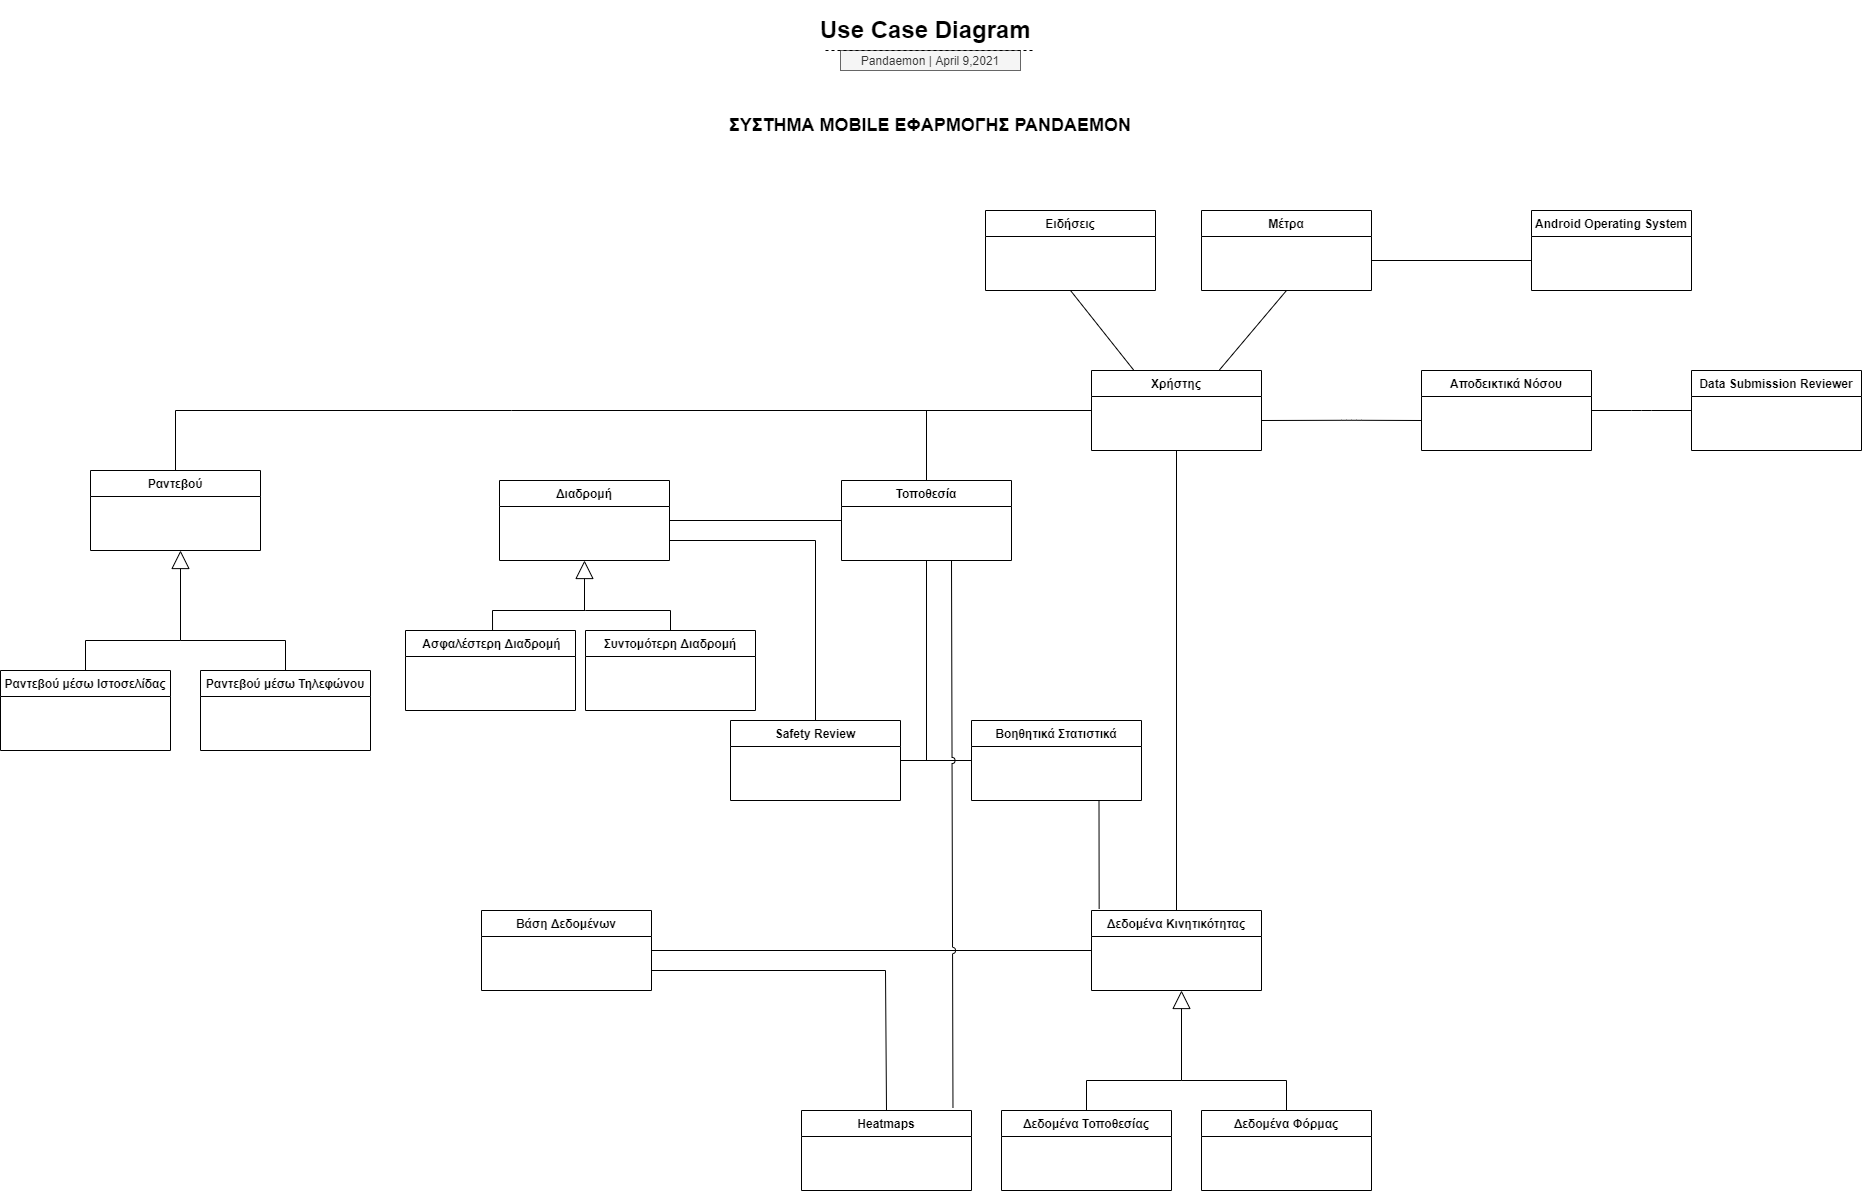

The diagram above was exported from draw.io. Its source (the exported page's mxGraphModel, read from the mxfile embedded in the PNG):
<mxGraphModel dx="2272" dy="781" grid="1" gridSize="10" guides="1" tooltips="1" connect="1" arrows="1" fold="1" page="1" pageScale="1" pageWidth="850" pageHeight="1100" background="none" math="0" shadow="0">
  <root>
    <mxCell id="0" />
    <mxCell id="1" parent="0" />
    <mxCell id="DXZhsuYm7_AlYFbYrXAc-66" value="" style="endArrow=none;html=1;exitX=0.5;exitY=0;exitDx=0;exitDy=0;rounded=0;strokeWidth=1;entryX=0;entryY=0.5;entryDx=0;entryDy=0;" parent="1" source="Nefk6OI-wcXbnHu0i7zC-12" target="DXZhsuYm7_AlYFbYrXAc-96" edge="1">
      <mxGeometry width="50" height="50" relative="1" as="geometry">
        <mxPoint x="51" y="300" as="sourcePoint" />
        <mxPoint x="595" y="410" as="targetPoint" />
        <Array as="points">
          <mxPoint x="-330" y="410" />
          <mxPoint x="6" y="410" />
        </Array>
      </mxGeometry>
    </mxCell>
    <mxCell id="DXZhsuYm7_AlYFbYrXAc-67" value="" style="endArrow=none;html=1;exitX=0.75;exitY=0;exitDx=0;exitDy=0;entryX=0.5;entryY=1;entryDx=0;entryDy=0;" parent="1" source="DXZhsuYm7_AlYFbYrXAc-96" target="DXZhsuYm7_AlYFbYrXAc-91" edge="1">
      <mxGeometry width="50" height="50" relative="1" as="geometry">
        <mxPoint x="706" y="360" as="sourcePoint" />
        <mxPoint x="756" y="310" as="targetPoint" />
      </mxGeometry>
    </mxCell>
    <mxCell id="DXZhsuYm7_AlYFbYrXAc-68" value="" style="endArrow=none;html=1;entryX=0;entryY=0.5;entryDx=0;entryDy=0;exitX=1;exitY=0.5;exitDx=0;exitDy=0;" parent="1" source="DXZhsuYm7_AlYFbYrXAc-115" target="DXZhsuYm7_AlYFbYrXAc-107" edge="1">
      <mxGeometry width="50" height="50" relative="1" as="geometry">
        <mxPoint x="1086" y="420" as="sourcePoint" />
        <mxPoint x="1166" y="370" as="targetPoint" />
        <Array as="points">
          <mxPoint x="1136" y="410" />
        </Array>
      </mxGeometry>
    </mxCell>
    <mxCell id="DXZhsuYm7_AlYFbYrXAc-73" value="&lt;h2&gt;ΣΥΣΤΗΜΑ ΜΟΒILE ΕΦΑΡΜΟΓΗΣ PANDAEMON&lt;/h2&gt;" style="text;html=1;strokeColor=none;fillColor=none;align=center;verticalAlign=middle;whiteSpace=wrap;rounded=0;" parent="1" vertex="1">
      <mxGeometry x="205" y="100" width="440" height="50" as="geometry" />
    </mxCell>
    <mxCell id="DXZhsuYm7_AlYFbYrXAc-74" value="&lt;h1&gt;Use Case Diagram&lt;/h1&gt;" style="text;html=1;strokeColor=none;fillColor=none;spacing=5;spacingTop=-20;whiteSpace=wrap;overflow=hidden;rounded=0;fontFamily=Helvetica;" parent="1" vertex="1">
      <mxGeometry x="310" y="10" width="230" height="120" as="geometry" />
    </mxCell>
    <mxCell id="DXZhsuYm7_AlYFbYrXAc-75" value="Pandaemon | April 9,2021" style="text;html=1;strokeColor=#666666;fillColor=#f5f5f5;align=center;verticalAlign=middle;whiteSpace=wrap;rounded=0;fontFamily=Helvetica;fontStyle=0;fontColor=#333333;" parent="1" vertex="1">
      <mxGeometry x="335" y="50" width="180" height="20" as="geometry" />
    </mxCell>
    <mxCell id="DXZhsuYm7_AlYFbYrXAc-76" value="" style="endArrow=none;dashed=1;html=1;fontFamily=Helvetica;" parent="1" edge="1">
      <mxGeometry width="50" height="50" relative="1" as="geometry">
        <mxPoint x="320" y="50" as="sourcePoint" />
        <mxPoint x="530" y="50" as="targetPoint" />
      </mxGeometry>
    </mxCell>
    <mxCell id="DXZhsuYm7_AlYFbYrXAc-82" value="Ειδήσεις" style="swimlane;fontStyle=1;childLayout=stackLayout;horizontal=1;startSize=26;fillColor=none;horizontalStack=0;resizeParent=1;resizeParentMax=0;resizeLast=0;collapsible=1;marginBottom=0;" parent="1" vertex="1">
      <mxGeometry x="480" y="210" width="170" height="80" as="geometry" />
    </mxCell>
    <mxCell id="DXZhsuYm7_AlYFbYrXAc-90" value="Android Operating System" style="swimlane;fontStyle=1;childLayout=stackLayout;horizontal=1;startSize=26;fillColor=none;horizontalStack=0;resizeParent=1;resizeParentMax=0;resizeLast=0;collapsible=1;marginBottom=0;" parent="1" vertex="1">
      <mxGeometry x="1026" y="210" width="160" height="80" as="geometry" />
    </mxCell>
    <mxCell id="DXZhsuYm7_AlYFbYrXAc-91" value="Μέτρα" style="swimlane;fontStyle=1;childLayout=stackLayout;horizontal=1;startSize=26;fillColor=none;horizontalStack=0;resizeParent=1;resizeParentMax=0;resizeLast=0;collapsible=1;marginBottom=0;" parent="1" vertex="1">
      <mxGeometry x="696" y="210" width="170" height="80" as="geometry" />
    </mxCell>
    <mxCell id="DXZhsuYm7_AlYFbYrXAc-94" value="Διαδρομή" style="swimlane;fontStyle=1;childLayout=stackLayout;horizontal=1;startSize=26;fillColor=none;horizontalStack=0;resizeParent=1;resizeParentMax=0;resizeLast=0;collapsible=1;marginBottom=0;" parent="1" vertex="1">
      <mxGeometry x="-6" y="480" width="170" height="80" as="geometry" />
    </mxCell>
    <mxCell id="DXZhsuYm7_AlYFbYrXAc-95" value="Τοποθεσία" style="swimlane;fontStyle=1;childLayout=stackLayout;horizontal=1;startSize=26;fillColor=none;horizontalStack=0;resizeParent=1;resizeParentMax=0;resizeLast=0;collapsible=1;marginBottom=0;" parent="1" vertex="1">
      <mxGeometry x="336" y="480" width="170" height="80" as="geometry" />
    </mxCell>
    <mxCell id="DXZhsuYm7_AlYFbYrXAc-96" value="Χρήστης" style="swimlane;fontStyle=1;childLayout=stackLayout;horizontal=1;startSize=26;fillColor=none;horizontalStack=0;resizeParent=1;resizeParentMax=0;resizeLast=0;collapsible=1;marginBottom=0;" parent="1" vertex="1">
      <mxGeometry x="586" y="370" width="170" height="80" as="geometry" />
    </mxCell>
    <mxCell id="DXZhsuYm7_AlYFbYrXAc-107" value="Data Submission Reviewer" style="swimlane;fontStyle=1;childLayout=stackLayout;horizontal=1;startSize=26;fillColor=none;horizontalStack=0;resizeParent=1;resizeParentMax=0;resizeLast=0;collapsible=1;marginBottom=0;" parent="1" vertex="1">
      <mxGeometry x="1186" y="370" width="170" height="80" as="geometry" />
    </mxCell>
    <mxCell id="DXZhsuYm7_AlYFbYrXAc-108" value="Συντομότερη Διαδρομή" style="swimlane;fontStyle=1;childLayout=stackLayout;horizontal=1;startSize=26;fillColor=none;horizontalStack=0;resizeParent=1;resizeParentMax=0;resizeLast=0;collapsible=1;marginBottom=0;" parent="1" vertex="1">
      <mxGeometry x="80" y="630" width="170" height="80" as="geometry" />
    </mxCell>
    <mxCell id="DXZhsuYm7_AlYFbYrXAc-110" value="Safety Review" style="swimlane;fontStyle=1;childLayout=stackLayout;horizontal=1;startSize=26;fillColor=none;horizontalStack=0;resizeParent=1;resizeParentMax=0;resizeLast=0;collapsible=1;marginBottom=0;" parent="1" vertex="1">
      <mxGeometry x="225" y="720" width="170" height="80" as="geometry" />
    </mxCell>
    <mxCell id="DXZhsuYm7_AlYFbYrXAc-112" value=" Ασφαλέστερη Διαδρομή" style="swimlane;fontStyle=1;childLayout=stackLayout;horizontal=1;startSize=26;fillColor=none;horizontalStack=0;resizeParent=1;resizeParentMax=0;resizeLast=0;collapsible=1;marginBottom=0;" parent="1" vertex="1">
      <mxGeometry x="-100" y="630" width="170" height="80" as="geometry" />
    </mxCell>
    <mxCell id="DXZhsuYm7_AlYFbYrXAc-115" value="Αποδεικτικά Νόσου" style="swimlane;fontStyle=1;childLayout=stackLayout;horizontal=1;startSize=26;fillColor=none;horizontalStack=0;resizeParent=1;resizeParentMax=0;resizeLast=0;collapsible=1;marginBottom=0;" parent="1" vertex="1">
      <mxGeometry x="916" y="370" width="170" height="80" as="geometry" />
    </mxCell>
    <mxCell id="ud8y-zA-Ikt1ne3lMUhI-1" value="Βάση Δεδομένων" style="swimlane;fontStyle=1;childLayout=stackLayout;horizontal=1;startSize=26;fillColor=none;horizontalStack=0;resizeParent=1;resizeParentMax=0;resizeLast=0;collapsible=1;marginBottom=0;" parent="1" vertex="1">
      <mxGeometry x="-24" y="910" width="170" height="80" as="geometry" />
    </mxCell>
    <mxCell id="Nefk6OI-wcXbnHu0i7zC-12" value="Ραντεβού" style="swimlane;fontStyle=1;childLayout=stackLayout;horizontal=1;startSize=26;fillColor=none;horizontalStack=0;resizeParent=1;resizeParentMax=0;resizeLast=0;collapsible=1;marginBottom=0;" parent="1" vertex="1">
      <mxGeometry x="-415" y="470" width="170" height="80" as="geometry" />
    </mxCell>
    <mxCell id="Nefk6OI-wcXbnHu0i7zC-13" value="Ραντεβού μέσω Ιστοσελίδας" style="swimlane;fontStyle=1;childLayout=stackLayout;horizontal=1;startSize=26;fillColor=none;horizontalStack=0;resizeParent=1;resizeParentMax=0;resizeLast=0;collapsible=1;marginBottom=0;" parent="1" vertex="1">
      <mxGeometry x="-505" y="670" width="170" height="80" as="geometry" />
    </mxCell>
    <mxCell id="Nefk6OI-wcXbnHu0i7zC-14" value="Ραντεβού μέσω Τηλεφώνου" style="swimlane;fontStyle=1;childLayout=stackLayout;horizontal=1;startSize=26;fillColor=none;horizontalStack=0;resizeParent=1;resizeParentMax=0;resizeLast=0;collapsible=1;marginBottom=0;" parent="1" vertex="1">
      <mxGeometry x="-305" y="670" width="170" height="80" as="geometry" />
    </mxCell>
    <mxCell id="Nefk6OI-wcXbnHu0i7zC-15" value="" style="endArrow=block;endSize=16;endFill=0;html=1;" parent="1" edge="1">
      <mxGeometry width="160" relative="1" as="geometry">
        <mxPoint x="-325" y="640" as="sourcePoint" />
        <mxPoint x="-325" y="550" as="targetPoint" />
        <Array as="points" />
      </mxGeometry>
    </mxCell>
    <mxCell id="Nefk6OI-wcXbnHu0i7zC-16" value="" style="endArrow=none;html=1;entryX=0.5;entryY=0;entryDx=0;entryDy=0;exitX=0.5;exitY=0;exitDx=0;exitDy=0;rounded=0;" parent="1" source="Nefk6OI-wcXbnHu0i7zC-13" target="Nefk6OI-wcXbnHu0i7zC-14" edge="1">
      <mxGeometry width="50" height="50" relative="1" as="geometry">
        <mxPoint x="-435" y="640" as="sourcePoint" />
        <mxPoint x="-225" y="640" as="targetPoint" />
        <Array as="points">
          <mxPoint x="-420" y="640" />
          <mxPoint x="-325" y="640" />
          <mxPoint x="-220" y="640" />
        </Array>
      </mxGeometry>
    </mxCell>
    <mxCell id="Nefk6OI-wcXbnHu0i7zC-20" value="" style="endArrow=none;html=1;" parent="1" edge="1">
      <mxGeometry width="50" height="50" relative="1" as="geometry">
        <mxPoint x="756" y="420" as="sourcePoint" />
        <mxPoint x="916" y="420" as="targetPoint" />
        <Array as="points">
          <mxPoint x="846" y="419.76" />
        </Array>
      </mxGeometry>
    </mxCell>
    <mxCell id="Nefk6OI-wcXbnHu0i7zC-21" value="Δεδομένα Κινητικότητας" style="swimlane;fontStyle=1;childLayout=stackLayout;horizontal=1;startSize=26;fillColor=none;horizontalStack=0;resizeParent=1;resizeParentMax=0;resizeLast=0;collapsible=1;marginBottom=0;" parent="1" vertex="1">
      <mxGeometry x="586" y="910" width="170" height="80" as="geometry" />
    </mxCell>
    <mxCell id="Nefk6OI-wcXbnHu0i7zC-22" value="Δεδομένα Τοποθεσίας" style="swimlane;fontStyle=1;childLayout=stackLayout;horizontal=1;startSize=26;fillColor=none;horizontalStack=0;resizeParent=1;resizeParentMax=0;resizeLast=0;collapsible=1;marginBottom=0;" parent="1" vertex="1">
      <mxGeometry x="496" y="1110" width="170" height="80" as="geometry" />
    </mxCell>
    <mxCell id="Nefk6OI-wcXbnHu0i7zC-23" value="Δεδομένα Φόρμας" style="swimlane;fontStyle=1;childLayout=stackLayout;horizontal=1;startSize=26;fillColor=none;horizontalStack=0;resizeParent=1;resizeParentMax=0;resizeLast=0;collapsible=1;marginBottom=0;" parent="1" vertex="1">
      <mxGeometry x="696" y="1110" width="170" height="80" as="geometry" />
    </mxCell>
    <mxCell id="Nefk6OI-wcXbnHu0i7zC-24" value="" style="endArrow=block;endSize=16;endFill=0;html=1;" parent="1" edge="1">
      <mxGeometry width="160" relative="1" as="geometry">
        <mxPoint x="676" y="1080" as="sourcePoint" />
        <mxPoint x="676" y="990" as="targetPoint" />
        <Array as="points" />
      </mxGeometry>
    </mxCell>
    <mxCell id="Nefk6OI-wcXbnHu0i7zC-25" value="" style="endArrow=none;html=1;entryX=0.5;entryY=0;entryDx=0;entryDy=0;exitX=0.5;exitY=0;exitDx=0;exitDy=0;rounded=0;" parent="1" source="Nefk6OI-wcXbnHu0i7zC-22" target="Nefk6OI-wcXbnHu0i7zC-23" edge="1">
      <mxGeometry width="50" height="50" relative="1" as="geometry">
        <mxPoint x="566" y="1080" as="sourcePoint" />
        <mxPoint x="776" y="1080" as="targetPoint" />
        <Array as="points">
          <mxPoint x="581" y="1080" />
          <mxPoint x="676" y="1080" />
          <mxPoint x="781" y="1080" />
        </Array>
      </mxGeometry>
    </mxCell>
    <mxCell id="Nefk6OI-wcXbnHu0i7zC-26" value="" style="endArrow=none;html=1;entryX=0.5;entryY=0;entryDx=0;entryDy=0;exitX=0.5;exitY=1;exitDx=0;exitDy=0;" parent="1" source="DXZhsuYm7_AlYFbYrXAc-96" target="Nefk6OI-wcXbnHu0i7zC-21" edge="1">
      <mxGeometry width="50" height="50" relative="1" as="geometry">
        <mxPoint x="541" y="789.74" as="sourcePoint" />
        <mxPoint x="701" y="789.74" as="targetPoint" />
        <Array as="points" />
      </mxGeometry>
    </mxCell>
    <mxCell id="Nefk6OI-wcXbnHu0i7zC-27" value="" style="endArrow=none;html=1;exitX=0;exitY=0.5;exitDx=0;exitDy=0;fontStyle=1" parent="1" source="Nefk6OI-wcXbnHu0i7zC-21" edge="1">
      <mxGeometry width="50" height="50" relative="1" as="geometry">
        <mxPoint x="330.5" y="870" as="sourcePoint" />
        <mxPoint x="146" y="950" as="targetPoint" />
        <Array as="points" />
      </mxGeometry>
    </mxCell>
    <mxCell id="Nefk6OI-wcXbnHu0i7zC-28" value="Heatmaps" style="swimlane;fontStyle=1;childLayout=stackLayout;horizontal=1;startSize=26;fillColor=none;horizontalStack=0;resizeParent=1;resizeParentMax=0;resizeLast=0;collapsible=1;marginBottom=0;" parent="1" vertex="1">
      <mxGeometry x="296" y="1110" width="170" height="80" as="geometry" />
    </mxCell>
    <mxCell id="Nefk6OI-wcXbnHu0i7zC-29" value="Βοηθητικά Στατιστικά" style="swimlane;fontStyle=1;childLayout=stackLayout;horizontal=1;startSize=26;fillColor=none;horizontalStack=0;resizeParent=1;resizeParentMax=0;resizeLast=0;collapsible=1;marginBottom=0;" parent="1" vertex="1">
      <mxGeometry x="466" y="720" width="170" height="80" as="geometry" />
    </mxCell>
    <mxCell id="Nefk6OI-wcXbnHu0i7zC-32" value="" style="endArrow=none;html=1;exitX=0.75;exitY=1;exitDx=0;exitDy=0;entryX=0.045;entryY=-0.02;entryDx=0;entryDy=0;entryPerimeter=0;" parent="1" source="Nefk6OI-wcXbnHu0i7zC-29" target="Nefk6OI-wcXbnHu0i7zC-21" edge="1">
      <mxGeometry width="50" height="50" relative="1" as="geometry">
        <mxPoint x="616" y="740" as="sourcePoint" />
        <mxPoint x="596" y="911" as="targetPoint" />
        <Array as="points" />
      </mxGeometry>
    </mxCell>
    <mxCell id="Nefk6OI-wcXbnHu0i7zC-33" value="" style="endArrow=none;html=1;entryX=0;entryY=0.5;entryDx=0;entryDy=0;exitX=1;exitY=0.5;exitDx=0;exitDy=0;" parent="1" source="DXZhsuYm7_AlYFbYrXAc-110" target="Nefk6OI-wcXbnHu0i7zC-29" edge="1">
      <mxGeometry width="50" height="50" relative="1" as="geometry">
        <mxPoint x="406" y="700" as="sourcePoint" />
        <mxPoint x="456" y="660" as="targetPoint" />
      </mxGeometry>
    </mxCell>
    <mxCell id="Nefk6OI-wcXbnHu0i7zC-34" value="" style="endArrow=none;html=1;entryX=0.5;entryY=1;entryDx=0;entryDy=0;" parent="1" target="DXZhsuYm7_AlYFbYrXAc-95" edge="1">
      <mxGeometry width="50" height="50" relative="1" as="geometry">
        <mxPoint x="421" y="760" as="sourcePoint" />
        <mxPoint x="436" y="620.24" as="targetPoint" />
        <Array as="points" />
      </mxGeometry>
    </mxCell>
    <mxCell id="Nefk6OI-wcXbnHu0i7zC-35" value="" style="endArrow=none;html=1;exitX=0.891;exitY=-0.034;exitDx=0;exitDy=0;exitPerimeter=0;strokeWidth=1;rounded=1;jumpStyle=arc;" parent="1" source="Nefk6OI-wcXbnHu0i7zC-28" edge="1">
      <mxGeometry width="50" height="50" relative="1" as="geometry">
        <mxPoint x="446" y="820" as="sourcePoint" />
        <mxPoint x="446" y="560" as="targetPoint" />
      </mxGeometry>
    </mxCell>
    <mxCell id="Nefk6OI-wcXbnHu0i7zC-36" value="" style="endArrow=none;html=1;entryX=0;entryY=0.5;entryDx=0;entryDy=0;exitX=0.5;exitY=0;exitDx=0;exitDy=0;rounded=0;" parent="1" source="DXZhsuYm7_AlYFbYrXAc-95" target="DXZhsuYm7_AlYFbYrXAc-96" edge="1">
      <mxGeometry width="50" height="50" relative="1" as="geometry">
        <mxPoint x="516" y="540" as="sourcePoint" />
        <mxPoint x="516" y="400" as="targetPoint" />
        <Array as="points">
          <mxPoint x="421" y="410" />
        </Array>
      </mxGeometry>
    </mxCell>
    <mxCell id="Nefk6OI-wcXbnHu0i7zC-37" value="" style="endArrow=none;html=1;" parent="1" edge="1">
      <mxGeometry width="50" height="50" relative="1" as="geometry">
        <mxPoint x="385" y="410" as="sourcePoint" />
        <mxPoint x="425" y="410" as="targetPoint" />
        <Array as="points">
          <mxPoint x="375" y="410" />
        </Array>
      </mxGeometry>
    </mxCell>
    <mxCell id="Nefk6OI-wcXbnHu0i7zC-38" value="" style="endArrow=none;html=1;entryX=0;entryY=0.5;entryDx=0;entryDy=0;exitX=1;exitY=0.5;exitDx=0;exitDy=0;" parent="1" source="DXZhsuYm7_AlYFbYrXAc-94" target="DXZhsuYm7_AlYFbYrXAc-95" edge="1">
      <mxGeometry width="50" height="50" relative="1" as="geometry">
        <mxPoint x="170" y="519.74" as="sourcePoint" />
        <mxPoint x="330" y="519.74" as="targetPoint" />
        <Array as="points" />
      </mxGeometry>
    </mxCell>
    <mxCell id="Nefk6OI-wcXbnHu0i7zC-39" value="" style="endArrow=none;html=1;entryX=0.5;entryY=1;entryDx=0;entryDy=0;exitX=0.25;exitY=0;exitDx=0;exitDy=0;" parent="1" source="DXZhsuYm7_AlYFbYrXAc-96" target="DXZhsuYm7_AlYFbYrXAc-82" edge="1">
      <mxGeometry width="50" height="50" relative="1" as="geometry">
        <mxPoint x="536" y="360" as="sourcePoint" />
        <mxPoint x="586" y="310" as="targetPoint" />
      </mxGeometry>
    </mxCell>
    <mxCell id="Nefk6OI-wcXbnHu0i7zC-41" value="" style="endArrow=none;html=1;" parent="1" edge="1">
      <mxGeometry width="50" height="50" relative="1" as="geometry">
        <mxPoint x="866" y="260" as="sourcePoint" />
        <mxPoint x="1026" y="260" as="targetPoint" />
      </mxGeometry>
    </mxCell>
    <mxCell id="Nefk6OI-wcXbnHu0i7zC-43" value="" style="endArrow=none;html=1;entryX=0.5;entryY=0;entryDx=0;entryDy=0;exitX=1;exitY=0.75;exitDx=0;exitDy=0;rounded=0;" parent="1" source="DXZhsuYm7_AlYFbYrXAc-94" target="DXZhsuYm7_AlYFbYrXAc-110" edge="1">
      <mxGeometry width="50" height="50" relative="1" as="geometry">
        <mxPoint x="310" y="540" as="sourcePoint" />
        <mxPoint x="382.0000000000002" y="590" as="targetPoint" />
        <Array as="points">
          <mxPoint x="310" y="540" />
        </Array>
      </mxGeometry>
    </mxCell>
    <mxCell id="Nefk6OI-wcXbnHu0i7zC-44" value="" style="endArrow=block;endSize=16;endFill=0;html=1;entryX=0.5;entryY=1;entryDx=0;entryDy=0;" parent="1" target="DXZhsuYm7_AlYFbYrXAc-94" edge="1">
      <mxGeometry width="160" relative="1" as="geometry">
        <mxPoint x="79" y="610" as="sourcePoint" />
        <mxPoint x="78.71000000000001" y="570" as="targetPoint" />
        <Array as="points" />
      </mxGeometry>
    </mxCell>
    <mxCell id="Nefk6OI-wcXbnHu0i7zC-45" value="" style="endArrow=none;html=1;entryX=0.5;entryY=0;entryDx=0;entryDy=0;exitX=0.512;exitY=0.006;exitDx=0;exitDy=0;rounded=0;exitPerimeter=0;" parent="1" source="DXZhsuYm7_AlYFbYrXAc-112" target="DXZhsuYm7_AlYFbYrXAc-108" edge="1">
      <mxGeometry width="50" height="50" relative="1" as="geometry">
        <mxPoint y="610" as="sourcePoint" />
        <mxPoint x="172" y="610" as="targetPoint" />
        <Array as="points">
          <mxPoint x="-13" y="610" />
          <mxPoint x="80" y="610" />
          <mxPoint x="165" y="610" />
        </Array>
      </mxGeometry>
    </mxCell>
    <mxCell id="HglNKqLtKj1VRI88HC8h-1" value="" style="endArrow=none;html=1;exitX=0.5;exitY=0;exitDx=0;exitDy=0;entryX=1;entryY=0.75;entryDx=0;entryDy=0;rounded=0;" edge="1" parent="1" source="Nefk6OI-wcXbnHu0i7zC-28" target="ud8y-zA-Ikt1ne3lMUhI-1">
      <mxGeometry width="50" height="50" relative="1" as="geometry">
        <mxPoint x="596" y="960" as="sourcePoint" />
        <mxPoint x="156" y="960" as="targetPoint" />
        <Array as="points">
          <mxPoint x="380" y="970" />
        </Array>
      </mxGeometry>
    </mxCell>
  </root>
</mxGraphModel>